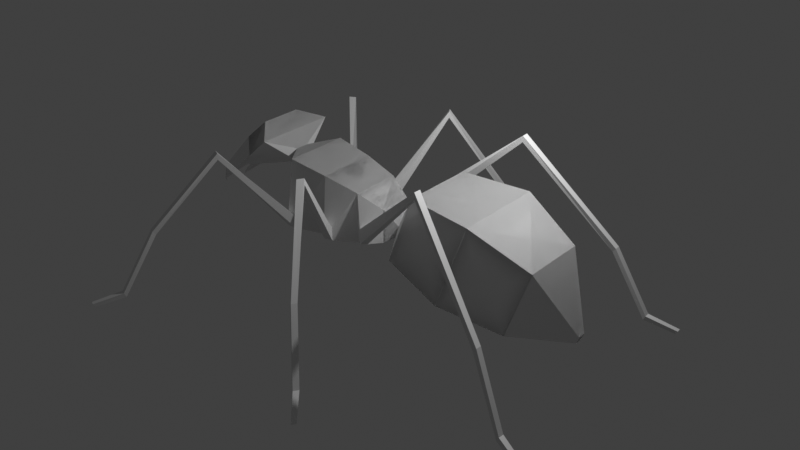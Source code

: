 # Source: ant_0_4.blend  (saved by Blender 3.0.42; exported with 4.5.12 LTS)
import bpy
from mathutils import Matrix  # noqa: F401  (used for matrix-valued properties, if any)

bpy.ops.wm.read_factory_settings(use_empty=True)
scene = bpy.context.scene
scene.name = 'Scene'

# ---- collections
col_collection = bpy.data.collections.new('Collection'); scene.collection.children.link(col_collection)

# ---- materials (node trees are filled in below, after node groups)
mat_material = bpy.data.materials.new('Material')
mat_material.alpha_threshold = 0.0
mat_material.use_transparent_shadow = False
mat_material.line_color = (0.0, 0.0, 0.0, 1.0)

# ---- material node trees
mat_material.use_nodes = True; mat_material.node_tree.nodes.clear()
_N = mat_material.node_tree.nodes; _L = mat_material.node_tree.links
n0 = _N.new('ShaderNodeOutputMaterial'); n0.name = 'Material Output'; n0.location = (300, 300)
n1 = _N.new('ShaderNodeBsdfPrincipled'); n1.name = 'Principled BSDF'; n1.location = (10, 300)
n1.distribution = 'GGX'
n1.subsurface_method = 'RANDOM_WALK_SKIN'
n1.inputs[2].default_value = 0.4
n1.inputs[3].default_value = 1.45
n1.inputs[27].default_value = (0.0, 0.0, 0.0, 1.0)
n1.inputs[28].default_value = 1.0
_L.new(n1.outputs[0], n0.inputs[0])
n0.is_active_output = True

# ---- world
world_world = bpy.data.worlds.new('World'); scene.world = world_world
world_world.use_nodes = True; world_world.node_tree.nodes.clear()
_N = world_world.node_tree.nodes; _L = world_world.node_tree.links
n0 = _N.new('ShaderNodeOutputWorld'); n0.name = 'World Output'; n0.location = (300, 300)
n1 = _N.new('ShaderNodeBackground'); n1.name = 'Background'; n1.location = (10, 300)
n1.inputs[0].default_value = (0.05088, 0.05088, 0.05088, 1.0)
_L.new(n1.outputs[0], n0.inputs[0])
n0.is_active_output = True
world_world.color = (0.05088, 0.05088, 0.05088)
world_world.use_sun_shadow = False
world_world.sun_shadow_jitter_overblur = 0.0

# ---- cameras
cam_camera = bpy.data.cameras.new('Camera')
cam_camera.clip_end = 100.0
cam_camera.ortho_scale = 7.314

# ---- lights
light_light = bpy.data.lights.new('Light', 'POINT')
light_light.transmission_factor = 0.0
light_light.energy = 1000.0
light_light.shadow_soft_size = 0.1
light_light.shadow_maximum_resolution = 0.006
light_light.use_absolute_resolution = True

# ---- meshes
me_cube = bpy.data.meshes.new('Cube')
me_cube.from_pydata([(3.402, 1.178, 1.205), (2.597, 1.178, -1.001), (3.402, -1.178, 1.205), (2.597, -1.178, -1.001), (1.708, 0.9472, 1.28), (1.064, 0.9472, -0.4847), (1.708, -0.9472, 1.28), (1.064, -0.9472, -0.4847), (4.855, 0.8318, 0.4677), (4.211, 0.8318, -1.297), (4.855, -0.8318, 0.4677), (4.211, -0.8318, -1.297), (5.663, 0.105, -1.092), (5.599, 0.105, -1.269), (5.663, -0.105, -1.092), (5.599, -0.105, -1.269), (0.6835, 0.1447, -0.3063), (0.6835, -0.1447, -0.3063), (0.6835, -0.1447, -0.05056), (0.6835, 0.1447, -0.05056), (0.4592, 0.432, -0.4412), (0.4592, -0.432, -0.4412), (0.4592, -0.432, 0.4228), (-0.1408, -0.648, -0.5572), (-0.1408, -0.648, 0.7388), (-0.1408, 0.648, 0.7388), (-1.041, 0.7776, -0.5868), (-1.041, -0.7776, -0.5868), (-1.041, -0.7776, 0.9684), (-1.041, 0.7776, 0.9684), (-2.041, 0.8554, -0.5645), (-2.041, -0.8554, -0.5645), (-2.041, -0.8554, 1.146), (-2.041, 0.8554, 1.146), (-2.541, 0.1711, 0.7198), (-2.541, -0.1711, 0.7198), (-2.541, -0.1711, 1.062), (-2.541, 0.1711, 1.062), (-4.306, 0.2784, 0.1692), (-4.306, -0.2784, 0.1692), (-2.741, -1.07, 1.469), (-2.741, 1.07, 1.469), (-3.984, 0.438, 1.081), (-3.984, -0.438, 1.081), (-3.239, -0.537, 1.699), (-3.239, 0.537, 1.699), (-3.524, 0.8724, 0.8194), (-3.524, -0.8724, 0.8194), (-4.751, -0.6484, -0.237), (-4.587, -0.7298, 0.2278), (-4.352, -0.9514, 0.09454), (-5.093, -0.3187, -0.5194), (-5.044, -0.3431, -0.38), (-4.973, -0.4096, -0.4199), (0.4592, 0.432, 0.4228), (-0.1408, 0.648, -0.5572), (0.2639, 0.7662, -0.1445), (0.2639, 0.7662, -0.4101), (0.07939, 0.8326, -0.04735), (0.07939, 0.8326, -0.4458), (-0.6277, -1.028, -0.5064), (-0.6277, -1.028, -0.1895), (-0.8478, -1.059, -0.5137), (-0.8478, -1.059, -0.1334), (-1.756, 1.11, -0.1805), (-1.756, 1.11, -0.5096), (-1.968, 1.127, -0.1428), (-1.968, 1.127, -0.5049), (2.694, 1.864, 2.136), (2.694, 1.864, 1.979), (2.684, 2.04, 2.136), (2.683, 2.041, 1.978), (6.431, 3.17, -2.237), (6.371, 3.17, -2.323), (6.425, 3.287, -2.233), (6.364, 3.288, -2.319), (4.898, 2.642, -0.3494), (4.892, 2.788, -0.3439), (4.811, 2.789, -0.4391), (4.818, 2.642, -0.4441), (5.706, 2.899, -1.979), (5.699, 3.045, -1.975), (5.642, 3.045, -2.088), (5.65, 2.899, -2.091), (0.05853, -2.553, 1.859), (0.05853, -2.553, 1.702), (-0.03802, -2.7, 1.859), (-0.03831, -2.7, 1.702), (2.014, -5.017, -2.237), (1.962, -4.987, -2.323), (1.951, -5.116, -2.233), (1.899, -5.086, -2.319), (0.9469, -3.797, -0.3494), (0.8686, -3.921, -0.3439), (0.7982, -3.881, -0.4391), (0.8771, -3.757, -0.4441), (1.521, -4.421, -1.979), (1.441, -4.545, -1.975), (1.392, -4.517, -2.088), (1.472, -4.393, -2.091), (-2.903, 2.412, 1.568), (-2.903, 2.412, 1.412), (-3.06, 2.332, 1.568), (-3.061, 2.332, 1.411), (-5.114, 4.846, -2.237), (-5.09, 4.791, -2.323), (-5.219, 4.795, -2.233), (-5.195, 4.739, -2.319), (-4.018, 3.652, -0.3494), (-4.15, 3.587, -0.3439), (-4.118, 3.513, -0.4391), (-3.986, 3.578, -0.4441), (-4.576, 4.29, -1.979), (-4.707, 4.225, -1.975), (-4.685, 4.173, -2.088), (-4.553, 4.239, -2.091), (3.402, -1.178, 1.205), (2.597, -1.178, -1.001), (3.402, 1.178, 1.205), (2.597, 1.178, -1.001), (1.708, -0.9472, 1.28), (1.064, -0.9472, -0.4847), (1.708, 0.9472, 1.28), (1.064, 0.9472, -0.4847), (4.855, -0.8318, 0.4677), (4.211, -0.8318, -1.297), (4.855, 0.8318, 0.4677), (4.211, 0.8318, -1.297), (5.663, -0.105, -1.092), (5.599, -0.105, -1.269), (5.663, 0.105, -1.092), (5.599, 0.105, -1.269), (0.6835, -0.1447, -0.3063), (0.6835, 0.1447, -0.3063), (0.6835, 0.1447, -0.05056), (0.6835, -0.1447, -0.05056), (0.4592, -0.432, -0.4412), (0.4592, 0.432, -0.4412), (0.4592, 0.432, 0.4228), (-0.1408, 0.648, -0.5572), (-0.1408, 0.648, 0.7388), (-0.1408, -0.648, 0.7388), (-1.041, -0.7776, -0.5868), (-1.041, 0.7776, -0.5868), (-1.041, 0.7776, 0.9684), (-1.041, -0.7776, 0.9684), (-2.041, -0.8554, -0.5645), (-2.041, 0.8554, -0.5645), (-2.041, 0.8554, 1.146), (-2.041, -0.8554, 1.146), (-2.541, -0.1711, 0.7198), (-2.541, 0.1711, 0.7198), (-2.541, 0.1711, 1.062), (-2.541, -0.1711, 1.062), (-4.306, -0.2784, 0.1692), (-4.306, 0.2784, 0.1692), (-2.741, 1.07, 1.469), (-2.741, -1.07, 1.469), (-3.984, -0.438, 1.081), (-3.984, 0.438, 1.081), (-3.239, 0.537, 1.699), (-3.239, -0.537, 1.699), (-3.524, -0.8724, 0.8194), (-3.524, 0.8724, 0.8194), (-4.751, 0.6484, -0.237), (-4.587, 0.7298, 0.2278), (-4.352, 0.9514, 0.09454), (-5.093, 0.3187, -0.5194), (-5.044, 0.3431, -0.38), (-4.973, 0.4096, -0.4199), (0.4592, -0.432, 0.4228), (-0.1408, -0.648, -0.5572), (0.2639, -0.7662, -0.1445), (0.2639, -0.7662, -0.4101), (0.07939, -0.8326, -0.04735), (0.07939, -0.8326, -0.4458), (-0.6277, 1.028, -0.5064), (-0.6277, 1.028, -0.1895), (-0.8478, 1.059, -0.5137), (-0.8478, 1.059, -0.1334), (-1.756, -1.11, -0.1805), (-1.756, -1.11, -0.5096), (-1.968, -1.127, -0.1428), (-1.968, -1.127, -0.5049), (2.694, -1.864, 2.136), (2.694, -1.864, 1.979), (2.684, -2.04, 2.136), (2.683, -2.041, 1.978), (6.431, -3.17, -2.237), (6.371, -3.17, -2.323), (6.425, -3.287, -2.233), (6.364, -3.288, -2.319), (4.898, -2.642, -0.3494), (4.892, -2.788, -0.3439), (4.811, -2.789, -0.4391), (4.818, -2.642, -0.4441), (5.706, -2.899, -1.979), (5.699, -3.045, -1.975), (5.642, -3.045, -2.088), (5.65, -2.899, -2.091), (0.05853, 2.553, 1.859), (0.05853, 2.553, 1.702), (-0.03802, 2.7, 1.859), (-0.03831, 2.7, 1.702), (2.014, 5.017, -2.237), (1.962, 4.987, -2.323), (1.951, 5.116, -2.233), (1.899, 5.086, -2.319), (0.9469, 3.797, -0.3494), (0.8686, 3.921, -0.3439), (0.7982, 3.881, -0.4391), (0.8771, 3.757, -0.4441), (1.521, 4.421, -1.979), (1.441, 4.545, -1.975), (1.392, 4.517, -2.088), (1.472, 4.393, -2.091), (-2.903, -2.412, 1.568), (-2.903, -2.412, 1.412), (-3.06, -2.332, 1.568), (-3.061, -2.332, 1.411), (-5.114, -4.846, -2.237), (-5.09, -4.791, -2.323), (-5.219, -4.795, -2.233), (-5.195, -4.739, -2.319), (-4.018, -3.652, -0.3494), (-4.15, -3.587, -0.3439), (-4.118, -3.513, -0.4391), (-3.986, -3.578, -0.4441), (-4.576, -4.29, -1.979), (-4.707, -4.225, -1.975), (-4.685, -4.173, -2.088), (-4.553, -4.239, -2.091)], [], [(0, 4, 6, 2), (3, 2, 6, 7), (5, 7, 17, 16), (5, 1, 3, 7), (2, 3, 11, 10), (5, 4, 0, 1), (1, 0, 8, 9), (3, 1, 9, 11), (0, 2, 10, 8), (9, 8, 12, 13), (8, 10, 14, 12), (10, 11, 15, 14), (11, 9, 13, 15), (13, 12, 14, 15), (19, 16, 20, 54), (6, 4, 19, 18), (4, 5, 16, 19), (7, 6, 18, 17), (16, 17, 21, 20), (18, 19, 54, 22), (17, 18, 22, 21), (24, 25, 29, 28), (20, 21, 23, 55), (22, 54, 25, 24), (21, 22, 24, 23), (29, 26, 65, 64), (25, 55, 26, 29), (55, 23, 27, 26), (30, 31, 35, 34), (26, 27, 31, 30), (28, 29, 33, 32), (27, 28, 32, 31), (36, 37, 41, 40), (32, 33, 37, 36), (31, 32, 36, 35), (33, 30, 34, 37), (41, 46, 38, 42, 45), (35, 36, 40, 47, 39), (37, 34, 38, 46, 41), (34, 35, 39, 38), (43, 44, 45, 42), (38, 39, 43, 42), (40, 41, 45, 44), (39, 47, 40, 44, 43), (47, 43, 49, 50), (44, 43, 47), (44, 47, 40), (50, 49, 52, 53), (39, 47, 50, 48), (43, 39, 48, 49), (52, 51, 53), (48, 50, 53, 51), (49, 48, 51, 52), (25, 54, 56, 58), (55, 25, 58, 59), (20, 55, 59, 57), (54, 20, 57, 56), (24, 28, 63, 61), (67, 66, 102, 103), (23, 24, 61, 60), (27, 23, 60, 62), (28, 27, 62, 63), (33, 29, 64, 66), (26, 30, 67, 65), (30, 33, 66, 67), (59, 58, 70, 71), (58, 56, 68, 70), (56, 57, 69, 68), (57, 59, 71, 69), (81, 80, 72, 74), (72, 73, 75, 74), (82, 81, 74, 75), (83, 82, 75, 73), (80, 83, 73, 72), (68, 69, 79, 76), (69, 71, 78, 79), (71, 70, 77, 78), (70, 68, 76, 77), (76, 79, 83, 80), (79, 78, 82, 83), (78, 77, 81, 82), (77, 76, 80, 81), (62, 63, 86, 87), (63, 61, 84, 86), (61, 60, 85, 84), (60, 62, 87, 85), (97, 96, 88, 90), (88, 89, 91, 90), (98, 97, 90, 91), (99, 98, 91, 89), (96, 99, 89, 88), (84, 85, 95, 92), (85, 87, 94, 95), (87, 86, 93, 94), (86, 84, 92, 93), (92, 95, 99, 96), (95, 94, 98, 99), (94, 93, 97, 98), (93, 92, 96, 97), (66, 64, 100, 102), (64, 65, 101, 100), (65, 67, 103, 101), (113, 112, 104, 106), (104, 105, 107, 106), (114, 113, 106, 107), (115, 114, 107, 105), (112, 115, 105, 104), (100, 101, 111, 108), (101, 103, 110, 111), (103, 102, 109, 110), (102, 100, 108, 109), (108, 111, 115, 112), (111, 110, 114, 115), (110, 109, 113, 114), (109, 108, 112, 113), (116, 118, 122, 120), (119, 123, 122, 118), (121, 132, 133, 123), (121, 123, 119, 117), (118, 126, 127, 119), (121, 117, 116, 120), (117, 125, 124, 116), (119, 127, 125, 117), (116, 124, 126, 118), (125, 129, 128, 124), (124, 128, 130, 126), (126, 130, 131, 127), (127, 131, 129, 125), (129, 131, 130, 128), (135, 170, 136, 132), (122, 134, 135, 120), (120, 135, 132, 121), (123, 133, 134, 122), (132, 136, 137, 133), (134, 138, 170, 135), (133, 137, 138, 134), (140, 144, 145, 141), (136, 171, 139, 137), (138, 140, 141, 170), (137, 139, 140, 138), (145, 180, 181, 142), (141, 145, 142, 171), (171, 142, 143, 139), (146, 150, 151, 147), (142, 146, 147, 143), (144, 148, 149, 145), (143, 147, 148, 144), (152, 156, 157, 153), (148, 152, 153, 149), (147, 151, 152, 148), (149, 153, 150, 146), (157, 161, 158, 154, 162), (151, 155, 163, 156, 152), (153, 157, 162, 154, 150), (150, 154, 155, 151), (159, 158, 161, 160), (154, 158, 159, 155), (156, 160, 161, 157), (155, 159, 160, 156, 163), (163, 166, 165, 159), (160, 163, 159), (160, 156, 163), (166, 169, 168, 165), (155, 164, 166, 163), (159, 165, 164, 155), (168, 169, 167), (164, 167, 169, 166), (165, 168, 167, 164), (141, 174, 172, 170), (171, 175, 174, 141), (136, 173, 175, 171), (170, 172, 173, 136), (140, 177, 179, 144), (183, 219, 218, 182), (139, 176, 177, 140), (143, 178, 176, 139), (144, 179, 178, 143), (149, 182, 180, 145), (142, 181, 183, 146), (146, 183, 182, 149), (175, 187, 186, 174), (174, 186, 184, 172), (172, 184, 185, 173), (173, 185, 187, 175), (197, 190, 188, 196), (188, 190, 191, 189), (198, 191, 190, 197), (199, 189, 191, 198), (196, 188, 189, 199), (184, 192, 195, 185), (185, 195, 194, 187), (187, 194, 193, 186), (186, 193, 192, 184), (192, 196, 199, 195), (195, 199, 198, 194), (194, 198, 197, 193), (193, 197, 196, 192), (178, 203, 202, 179), (179, 202, 200, 177), (177, 200, 201, 176), (176, 201, 203, 178), (213, 206, 204, 212), (204, 206, 207, 205), (214, 207, 206, 213), (215, 205, 207, 214), (212, 204, 205, 215), (200, 208, 211, 201), (201, 211, 210, 203), (203, 210, 209, 202), (202, 209, 208, 200), (208, 212, 215, 211), (211, 215, 214, 210), (210, 214, 213, 209), (209, 213, 212, 208), (182, 218, 216, 180), (180, 216, 217, 181), (181, 217, 219, 183), (229, 222, 220, 228), (220, 222, 223, 221), (230, 223, 222, 229), (231, 221, 223, 230), (228, 220, 221, 231), (216, 224, 227, 217), (217, 227, 226, 219), (219, 226, 225, 218), (218, 225, 224, 216), (224, 228, 231, 227), (227, 231, 230, 226), (226, 230, 229, 225), (225, 229, 228, 224)])
_uv = me_cube.uv_layers.new(name='UVMap')
_uv.uv.foreach_set('vector', [0.625, 0.5, 0.875, 0.5, 0.875, 0.75, 0.625, 0.75, 0.375, 0.75, 0.625, 0.75, 0.625, 1.0, 0.375, 1.0, 0.125, 0.5, 0.125, 0.75, 0.125, 0.75, 0.125, 0.5, 0.125, 0.5, 0.375, 0.5, 0.375, 0.75, 0.125, 0.75, 0.625, 0.75, 0.375, 0.75, 0.375, 0.75, 0.625, 0.75, 0.375, 0.25, 0.625, 0.25, 0.625, 0.5, 0.375, 0.5, 0.375, 0.5, 0.625, 0.5, 0.625, 0.5, 0.375, 0.5, 0.375, 0.75, 0.375, 0.5, 0.375, 0.5, 0.375, 0.75, 0.625, 0.5, 0.625, 0.75, 0.625, 0.75, 0.625, 0.5, 0.375, 0.5, 0.625, 0.5, 0.625, 0.5, 0.375, 0.5, 0.625, 0.5, 0.625, 0.75, 0.625, 0.75, 0.625, 0.5, 0.625, 0.75, 0.375, 0.75, 0.375, 0.75, 0.625, 0.75, 0.375, 0.75, 0.375, 0.5, 0.375, 0.5, 0.375, 0.75, 0.375, 0.5, 0.625, 0.5, 0.625, 0.75, 0.375, 0.75, 0.625, 0.25, 0.375, 0.25, 0.375, 0.25, 0.625, 0.25, 0.875, 0.75, 0.875, 0.5, 0.875, 0.5, 0.875, 0.75, 0.625, 0.25, 0.375, 0.25, 0.375, 0.25, 0.625, 0.25, 0.375, 1.0, 0.625, 1.0, 0.625, 1.0, 0.375, 1.0, 0.125, 0.5, 0.125, 0.75, 0.125, 0.75, 0.125, 0.5, 0.875, 0.75, 0.875, 0.5, 0.875, 0.5, 0.875, 0.75, 0.375, 1.0, 0.625, 1.0, 0.625, 1.0, 0.375, 1.0, 0.875, 0.75, 0.875, 0.5, 0.875, 0.5, 0.875, 0.75, 0.125, 0.5, 0.125, 0.75, 0.125, 0.75, 0.125, 0.5, 0.875, 0.75, 0.875, 0.5, 0.875, 0.5, 0.875, 0.75, 0.375, 1.0, 0.625, 1.0, 0.625, 1.0, 0.375, 1.0, 0.625, 0.25, 0.375, 0.25, 0.375, 0.25, 0.625, 0.25, 0.625, 0.25, 0.375, 0.25, 0.375, 0.25, 0.625, 0.25, 0.125, 0.5, 0.125, 0.75, 0.125, 0.75, 0.125, 0.5, 0.125, 0.5, 0.125, 0.75, 0.125, 0.75, 0.125, 0.5, 0.125, 0.5, 0.125, 0.75, 0.125, 0.75, 0.125, 0.5, 0.875, 0.75, 0.875, 0.5, 0.875, 0.5, 0.875, 0.75, 0.375, 1.0, 0.625, 1.0, 0.625, 1.0, 0.375, 1.0, 0.875, 0.75, 0.875, 0.5, 0.875, 0.5, 0.875, 0.75, 0.875, 0.75, 0.875, 0.5, 0.875, 0.5, 0.875, 0.75, 0.375, 1.0, 0.625, 1.0, 0.625, 1.0, 0.375, 1.0, 0.625, 0.25, 0.375, 0.25, 0.375, 0.25, 0.625, 0.25, 0.625, 0.25, 0.5, 0.25, 0.375, 0.25, 0.375, 0.25, 0.625, 0.25, 0.375, 1.0, 0.625, 1.0, 0.625, 1.0, 0.5, 1.0, 0.375, 1.0, 0.625, 0.25, 0.375, 0.25, 0.375, 0.25, 0.5, 0.25, 0.625, 0.25, 0.125, 0.5, 0.125, 0.75, 0.125, 0.75, 0.125, 0.5, 0.375, 1.0, 0.625, 1.0, 0.875, 0.5, 0.375, 0.25, 0.125, 0.5, 0.125, 0.75, 0.125, 0.75, 0.125, 0.5, 0.875, 0.75, 0.875, 0.5, 0.875, 0.5, 0.875, 0.75, 0.375, 1.0, 0.5, 1.0, 0.625, 1.0, 0.625, 1.0, 0.375, 1.0, 0.0, 0.0, 0.0, 0.0, 0.0, 0.0, 0.0, 0.0, 0.0, 0.0, 0.0, 0.0, 0.0, 0.0, 0.0, 0.0, 0.0, 0.0, 0.0, 0.0, 0.0, 0.0, 0.0, 0.0, 0.0, 0.0, 0.0, 0.0, 0.375, 1.0, 0.5, 1.0, 0.5, 1.0, 0.375, 1.0, 0.375, 1.0, 0.375, 1.0, 0.375, 1.0, 0.375, 1.0, 0.375, 1.0, 0.375, 1.0, 0.5, 1.0, 0.375, 1.0, 0.5, 1.0, 0.5, 1.0, 0.375, 1.0, 0.375, 1.0, 0.375, 1.0, 0.375, 1.0, 0.375, 1.0, 0.875, 0.5, 0.875, 0.5, 0.875, 0.5, 0.875, 0.5, 0.375, 0.25, 0.625, 0.25, 0.625, 0.25, 0.375, 0.25, 0.125, 0.5, 0.125, 0.5, 0.125, 0.5, 0.125, 0.5, 0.625, 0.25, 0.375, 0.25, 0.375, 0.25, 0.625, 0.25, 0.875, 0.75, 0.875, 0.75, 0.875, 0.75, 0.875, 0.75, 0.375, 0.25, 0.625, 0.25, 0.625, 0.25, 0.375, 0.25, 0.375, 1.0, 0.625, 1.0, 0.625, 1.0, 0.375, 1.0, 0.125, 0.75, 0.125, 0.75, 0.125, 0.75, 0.125, 0.75, 0.625, 1.0, 0.375, 1.0, 0.375, 1.0, 0.625, 1.0, 0.875, 0.5, 0.875, 0.5, 0.875, 0.5, 0.875, 0.5, 0.125, 0.5, 0.125, 0.5, 0.125, 0.5, 0.125, 0.5, 0.375, 0.25, 0.625, 0.25, 0.625, 0.25, 0.375, 0.25, 0.375, 0.25, 0.625, 0.25, 0.625, 0.25, 0.375, 0.25, 0.875, 0.5, 0.875, 0.5, 0.875, 0.5, 0.875, 0.5, 0.625, 0.25, 0.375, 0.25, 0.375, 0.25, 0.625, 0.25, 0.125, 0.5, 0.125, 0.5, 0.125, 0.5, 0.125, 0.5, 0.875, 0.5, 0.875, 0.5, 0.875, 0.5, 0.875, 0.5, 0.625, 0.25, 0.125, 0.5, 0.375, 0.25, 0.875, 0.5, 0.375, 0.25, 0.625, 0.25, 0.625, 0.25, 0.375, 0.25, 0.125, 0.5, 0.125, 0.5, 0.125, 0.5, 0.125, 0.5, 0.625, 0.25, 0.375, 0.25, 0.375, 0.25, 0.625, 0.25, 0.625, 0.25, 0.375, 0.25, 0.375, 0.25, 0.625, 0.25, 0.125, 0.5, 0.125, 0.5, 0.125, 0.5, 0.125, 0.5, 0.375, 0.25, 0.625, 0.25, 0.625, 0.25, 0.375, 0.25, 0.875, 0.5, 0.875, 0.5, 0.875, 0.5, 0.875, 0.5, 0.625, 0.25, 0.375, 0.25, 0.375, 0.25, 0.625, 0.25, 0.125, 0.5, 0.125, 0.5, 0.125, 0.5, 0.125, 0.5, 0.375, 0.25, 0.625, 0.25, 0.625, 0.25, 0.375, 0.25, 0.875, 0.5, 0.875, 0.5, 0.875, 0.5, 0.875, 0.5, 0.375, 0.25, 0.625, 0.25, 0.625, 0.25, 0.375, 0.25, 0.875, 0.5, 0.875, 0.5, 0.875, 0.5, 0.875, 0.5, 0.625, 0.25, 0.375, 0.25, 0.375, 0.25, 0.625, 0.25, 0.125, 0.5, 0.125, 0.5, 0.125, 0.5, 0.125, 0.5, 0.875, 0.5, 0.875, 0.5, 0.875, 0.5, 0.875, 0.5, 0.625, 0.25, 0.125, 0.5, 0.375, 0.25, 0.875, 0.5, 0.375, 0.25, 0.625, 0.25, 0.625, 0.25, 0.375, 0.25, 0.125, 0.5, 0.125, 0.5, 0.125, 0.5, 0.125, 0.5, 0.625, 0.25, 0.375, 0.25, 0.375, 0.25, 0.625, 0.25, 0.625, 0.25, 0.375, 0.25, 0.375, 0.25, 0.625, 0.25, 0.125, 0.5, 0.125, 0.5, 0.125, 0.5, 0.125, 0.5, 0.375, 0.25, 0.625, 0.25, 0.625, 0.25, 0.375, 0.25, 0.875, 0.5, 0.875, 0.5, 0.875, 0.5, 0.875, 0.5, 0.625, 0.25, 0.375, 0.25, 0.375, 0.25, 0.625, 0.25, 0.125, 0.5, 0.125, 0.5, 0.125, 0.5, 0.125, 0.5, 0.375, 0.25, 0.625, 0.25, 0.625, 0.25, 0.375, 0.25, 0.875, 0.5, 0.875, 0.5, 0.875, 0.5, 0.875, 0.5, 0.875, 0.5, 0.875, 0.5, 0.875, 0.5, 0.875, 0.5, 0.625, 0.25, 0.375, 0.25, 0.375, 0.25, 0.625, 0.25, 0.125, 0.5, 0.125, 0.5, 0.125, 0.5, 0.125, 0.5, 0.875, 0.5, 0.875, 0.5, 0.875, 0.5, 0.875, 0.5, 0.625, 0.25, 0.125, 0.5, 0.375, 0.25, 0.875, 0.5, 0.375, 0.25, 0.625, 0.25, 0.625, 0.25, 0.375, 0.25, 0.125, 0.5, 0.125, 0.5, 0.125, 0.5, 0.125, 0.5, 0.625, 0.25, 0.375, 0.25, 0.375, 0.25, 0.625, 0.25, 0.625, 0.25, 0.375, 0.25, 0.375, 0.25, 0.625, 0.25, 0.125, 0.5, 0.125, 0.5, 0.125, 0.5, 0.125, 0.5, 0.375, 0.25, 0.625, 0.25, 0.625, 0.25, 0.375, 0.25, 0.875, 0.5, 0.875, 0.5, 0.875, 0.5, 0.875, 0.5, 0.625, 0.25, 0.375, 0.25, 0.375, 0.25, 0.625, 0.25, 0.125, 0.5, 0.125, 0.5, 0.125, 0.5, 0.125, 0.5, 0.375, 0.25, 0.625, 0.25, 0.625, 0.25, 0.375, 0.25, 0.875, 0.5, 0.875, 0.5, 0.875, 0.5, 0.875, 0.5, 0.625, 0.5, 0.625, 0.75, 0.875, 0.75, 0.875, 0.5, 0.375, 0.75, 0.375, 1.0, 0.625, 1.0, 0.625, 0.75, 0.125, 0.5, 0.125, 0.5, 0.125, 0.75, 0.125, 0.75, 0.125, 0.5, 0.125, 0.75, 0.375, 0.75, 0.375, 0.5, 0.625, 0.75, 0.625, 0.75, 0.375, 0.75, 0.375, 0.75, 0.375, 0.25, 0.375, 0.5, 0.625, 0.5, 0.625, 0.25, 0.375, 0.5, 0.375, 0.5, 0.625, 0.5, 0.625, 0.5, 0.375, 0.75, 0.375, 0.75, 0.375, 0.5, 0.375, 0.5, 0.625, 0.5, 0.625, 0.5, 0.625, 0.75, 0.625, 0.75, 0.375, 0.5, 0.375, 0.5, 0.625, 0.5, 0.625, 0.5, 0.625, 0.5, 0.625, 0.5, 0.625, 0.75, 0.625, 0.75, 0.625, 0.75, 0.625, 0.75, 0.375, 0.75, 0.375, 0.75, 0.375, 0.75, 0.375, 0.75, 0.375, 0.5, 0.375, 0.5, 0.375, 0.5, 0.375, 0.75, 0.625, 0.75, 0.625, 0.5, 0.625, 0.25, 0.625, 0.25, 0.375, 0.25, 0.375, 0.25, 0.875, 0.75, 0.875, 0.75, 0.875, 0.5, 0.875, 0.5, 0.625, 0.25, 0.625, 0.25, 0.375, 0.25, 0.375, 0.25, 0.375, 1.0, 0.375, 1.0, 0.625, 1.0, 0.625, 1.0, 0.125, 0.5, 0.125, 0.5, 0.125, 0.75, 0.125, 0.75, 0.875, 0.75, 0.875, 0.75, 0.875, 0.5, 0.875, 0.5, 0.375, 1.0, 0.375, 1.0, 0.625, 1.0, 0.625, 1.0, 0.875, 0.75, 0.875, 0.75, 0.875, 0.5, 0.875, 0.5, 0.125, 0.5, 0.125, 0.5, 0.125, 0.75, 0.125, 0.75, 0.875, 0.75, 0.875, 0.75, 0.875, 0.5, 0.875, 0.5, 0.375, 1.0, 0.375, 1.0, 0.625, 1.0, 0.625, 1.0, 0.625, 0.25, 0.625, 0.25, 0.375, 0.25, 0.375, 0.25, 0.625, 0.25, 0.625, 0.25, 0.375, 0.25, 0.375, 0.25, 0.125, 0.5, 0.125, 0.5, 0.125, 0.75, 0.125, 0.75, 0.125, 0.5, 0.125, 0.5, 0.125, 0.75, 0.125, 0.75, 0.125, 0.5, 0.125, 0.5, 0.125, 0.75, 0.125, 0.75, 0.875, 0.75, 0.875, 0.75, 0.875, 0.5, 0.875, 0.5, 0.375, 1.0, 0.375, 1.0, 0.625, 1.0, 0.625, 1.0, 0.875, 0.75, 0.875, 0.75, 0.875, 0.5, 0.875, 0.5, 0.875, 0.75, 0.875, 0.75, 0.875, 0.5, 0.875, 0.5, 0.375, 1.0, 0.375, 1.0, 0.625, 1.0, 0.625, 1.0, 0.625, 0.25, 0.625, 0.25, 0.375, 0.25, 0.375, 0.25, 0.625, 0.25, 0.625, 0.25, 0.375, 0.25, 0.375, 0.25, 0.5, 0.25, 0.375, 1.0, 0.375, 1.0, 0.5, 1.0, 0.625, 1.0, 0.625, 1.0, 0.625, 0.25, 0.625, 0.25, 0.5, 0.25, 0.375, 0.25, 0.375, 0.25, 0.125, 0.5, 0.125, 0.5, 0.125, 0.75, 0.125, 0.75, 0.375, 1.0, 0.375, 0.25, 0.875, 0.5, 0.625, 1.0, 0.125, 0.5, 0.125, 0.5, 0.125, 0.75, 0.125, 0.75, 0.875, 0.75, 0.875, 0.75, 0.875, 0.5, 0.875, 0.5, 0.375, 1.0, 0.375, 1.0, 0.625, 1.0, 0.625, 1.0, 0.5, 1.0, 0.0, 0.0, 0.0, 0.0, 0.0, 0.0, 0.0, 0.0, 0.0, 0.0, 0.0, 0.0, 0.0, 0.0, 0.0, 0.0, 0.0, 0.0, 0.0, 0.0, 0.0, 0.0, 0.0, 0.0, 0.0, 0.0, 0.0, 0.0, 0.375, 1.0, 0.375, 1.0, 0.5, 1.0, 0.5, 1.0, 0.375, 1.0, 0.375, 1.0, 0.375, 1.0, 0.375, 1.0, 0.375, 1.0, 0.5, 1.0, 0.375, 1.0, 0.375, 1.0, 0.375, 1.0, 0.5, 1.0, 0.5, 1.0, 0.375, 1.0, 0.375, 1.0, 0.375, 1.0, 0.375, 1.0, 0.875, 0.5, 0.875, 0.5, 0.875, 0.5, 0.875, 0.5, 0.375, 0.25, 0.375, 0.25, 0.625, 0.25, 0.625, 0.25, 0.125, 0.5, 0.125, 0.5, 0.125, 0.5, 0.125, 0.5, 0.625, 0.25, 0.625, 0.25, 0.375, 0.25, 0.375, 0.25, 0.875, 0.75, 0.875, 0.75, 0.875, 0.75, 0.875, 0.75, 0.375, 0.25, 0.375, 0.25, 0.625, 0.25, 0.625, 0.25, 0.375, 1.0, 0.375, 1.0, 0.625, 1.0, 0.625, 1.0, 0.125, 0.75, 0.125, 0.75, 0.125, 0.75, 0.125, 0.75, 0.625, 1.0, 0.625, 1.0, 0.375, 1.0, 0.375, 1.0, 0.875, 0.5, 0.875, 0.5, 0.875, 0.5, 0.875, 0.5, 0.125, 0.5, 0.125, 0.5, 0.125, 0.5, 0.125, 0.5, 0.375, 0.25, 0.375, 0.25, 0.625, 0.25, 0.625, 0.25, 0.375, 0.25, 0.375, 0.25, 0.625, 0.25, 0.625, 0.25, 0.875, 0.5, 0.875, 0.5, 0.875, 0.5, 0.875, 0.5, 0.625, 0.25, 0.625, 0.25, 0.375, 0.25, 0.375, 0.25, 0.125, 0.5, 0.125, 0.5, 0.125, 0.5, 0.125, 0.5, 0.875, 0.5, 0.875, 0.5, 0.875, 0.5, 0.875, 0.5, 0.625, 0.25, 0.875, 0.5, 0.375, 0.25, 0.125, 0.5, 0.375, 0.25, 0.375, 0.25, 0.625, 0.25, 0.625, 0.25, 0.125, 0.5, 0.125, 0.5, 0.125, 0.5, 0.125, 0.5, 0.625, 0.25, 0.625, 0.25, 0.375, 0.25, 0.375, 0.25, 0.625, 0.25, 0.625, 0.25, 0.375, 0.25, 0.375, 0.25, 0.125, 0.5, 0.125, 0.5, 0.125, 0.5, 0.125, 0.5, 0.375, 0.25, 0.375, 0.25, 0.625, 0.25, 0.625, 0.25, 0.875, 0.5, 0.875, 0.5, 0.875, 0.5, 0.875, 0.5, 0.625, 0.25, 0.625, 0.25, 0.375, 0.25, 0.375, 0.25, 0.125, 0.5, 0.125, 0.5, 0.125, 0.5, 0.125, 0.5, 0.375, 0.25, 0.375, 0.25, 0.625, 0.25, 0.625, 0.25, 0.875, 0.5, 0.875, 0.5, 0.875, 0.5, 0.875, 0.5, 0.375, 0.25, 0.375, 0.25, 0.625, 0.25, 0.625, 0.25, 0.875, 0.5, 0.875, 0.5, 0.875, 0.5, 0.875, 0.5, 0.625, 0.25, 0.625, 0.25, 0.375, 0.25, 0.375, 0.25, 0.125, 0.5, 0.125, 0.5, 0.125, 0.5, 0.125, 0.5, 0.875, 0.5, 0.875, 0.5, 0.875, 0.5, 0.875, 0.5, 0.625, 0.25, 0.875, 0.5, 0.375, 0.25, 0.125, 0.5, 0.375, 0.25, 0.375, 0.25, 0.625, 0.25, 0.625, 0.25, 0.125, 0.5, 0.125, 0.5, 0.125, 0.5, 0.125, 0.5, 0.625, 0.25, 0.625, 0.25, 0.375, 0.25, 0.375, 0.25, 0.625, 0.25, 0.625, 0.25, 0.375, 0.25, 0.375, 0.25, 0.125, 0.5, 0.125, 0.5, 0.125, 0.5, 0.125, 0.5, 0.375, 0.25, 0.375, 0.25, 0.625, 0.25, 0.625, 0.25, 0.875, 0.5, 0.875, 0.5, 0.875, 0.5, 0.875, 0.5, 0.625, 0.25, 0.625, 0.25, 0.375, 0.25, 0.375, 0.25, 0.125, 0.5, 0.125, 0.5, 0.125, 0.5, 0.125, 0.5, 0.375, 0.25, 0.375, 0.25, 0.625, 0.25, 0.625, 0.25, 0.875, 0.5, 0.875, 0.5, 0.875, 0.5, 0.875, 0.5, 0.875, 0.5, 0.875, 0.5, 0.875, 0.5, 0.875, 0.5, 0.625, 0.25, 0.625, 0.25, 0.375, 0.25, 0.375, 0.25, 0.125, 0.5, 0.125, 0.5, 0.125, 0.5, 0.125, 0.5, 0.875, 0.5, 0.875, 0.5, 0.875, 0.5, 0.875, 0.5, 0.625, 0.25, 0.875, 0.5, 0.375, 0.25, 0.125, 0.5, 0.375, 0.25, 0.375, 0.25, 0.625, 0.25, 0.625, 0.25, 0.125, 0.5, 0.125, 0.5, 0.125, 0.5, 0.125, 0.5, 0.625, 0.25, 0.625, 0.25, 0.375, 0.25, 0.375, 0.25, 0.625, 0.25, 0.625, 0.25, 0.375, 0.25, 0.375, 0.25, 0.125, 0.5, 0.125, 0.5, 0.125, 0.5, 0.125, 0.5, 0.375, 0.25, 0.375, 0.25, 0.625, 0.25, 0.625, 0.25, 0.875, 0.5, 0.875, 0.5, 0.875, 0.5, 0.875, 0.5, 0.625, 0.25, 0.625, 0.25, 0.375, 0.25, 0.375, 0.25, 0.125, 0.5, 0.125, 0.5, 0.125, 0.5, 0.125, 0.5, 0.375, 0.25, 0.375, 0.25, 0.625, 0.25, 0.625, 0.25, 0.875, 0.5, 0.875, 0.5, 0.875, 0.5, 0.875, 0.5])
me_cube.materials.append(mat_material)
me_cube.use_remesh_preserve_volume = False
me_cube.use_remesh_preserve_attributes = False
me_cube.use_mirror_y = True
me_cube.use_mirror_vertex_groups = False
me_cube.update()
arm_armature = bpy.data.armatures.new('Armature')  # bones are not reproduced

# ---- objects
ob_cube = bpy.data.objects.new('Cube', me_cube)
ob_light = bpy.data.objects.new('Light', light_light)
ob_camera = bpy.data.objects.new('Camera', cam_camera)
ob_armature = bpy.data.objects.new('Armature', arm_armature)

# ---- transforms, parenting, visibility, modifiers, constraints
ob_cube.location = (0.0, 0.0, 0.0)
ob_cube.lock_rotations_4d = False
ob_cube.empty_display_type = 'ARROWS'
ob_cube.lineart.crease_threshold = 0.0
ob_cube.use_mesh_mirror_y = True
ob_light.location = (4.076, 1.005, 5.904)
ob_light.rotation_euler = (0.6503, 0.05522, 1.866)
ob_light.lock_rotations_4d = False
ob_light.empty_display_type = 'ARROWS'
ob_light.color = (0.0, 0.0, 0.0, 0.0)
ob_light.lineart.crease_threshold = 0.0
ob_camera.location = (-1.146, 7.165, 0.238)
ob_camera.rotation_euler = (1.459, 3.033e-07, 3.204)
ob_camera.lock_rotations_4d = False
ob_camera.empty_display_type = 'ARROWS'
ob_camera.color = (0.0, 0.0, 0.0, 0.0)
ob_camera.display_type = 'WIRE'
ob_camera.lineart.crease_threshold = 0.0
ob_armature.location = (0.0, 0.0, 0.0)

# ---- collection membership
col_collection.objects.link(ob_cube)
col_collection.objects.link(ob_light)
col_collection.objects.link(ob_camera)
col_collection.objects.link(ob_armature)

# ---- scene / render settings (as saved in the file)
scene.camera = ob_cube
scene.frame_start = 1; scene.frame_end = 250; scene.frame_set(1)
scene.render.engine = 'BLENDER_EEVEE_NEXT'
scene.cycles.sampling_pattern = 'TABULATED_SOBOL'
scene.cycles.use_light_tree = False
scene.view_settings.view_transform = 'Standard'
bpy.context.view_layer.update()

# ---- added for rendering (the .blend has no active camera): camera
cam_auto = bpy.data.cameras.new('AutoCamera')
cam_auto.lens = 50.0
cam_auto.sensor_width = 36.0
cam_auto.clip_end = 1000.0
ob_auto_camera = bpy.data.objects.new('AutoCamera', cam_auto)
scene.collection.objects.link(ob_auto_camera)
ob_auto_camera.location = (15.5323, -17.9116, 11.8477)
ob_auto_camera.rotation_euler = (1.09748, -7.21219e-08, 0.694738)
scene.camera = ob_auto_camera
bpy.context.view_layer.update()
